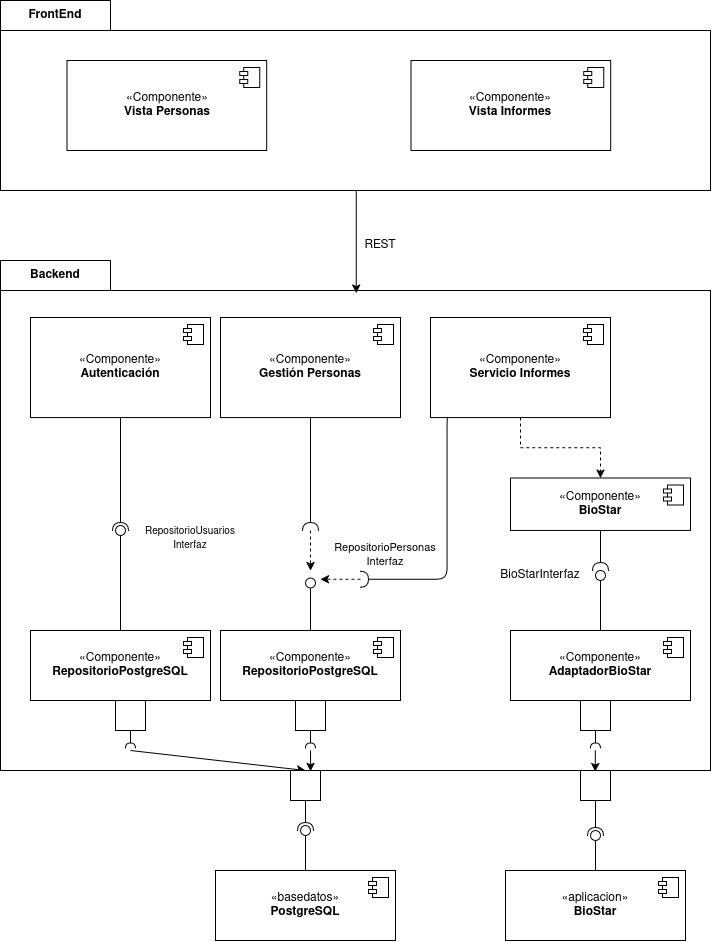

The diagram above was exported from draw.io. Its source (the exported page's mxGraphModel, read from the mxfile embedded in the PNG):
<mxGraphModel dx="954" dy="659" grid="1" gridSize="10" guides="1" tooltips="1" connect="1" arrows="1" fold="1" page="1" pageScale="1" pageWidth="850" pageHeight="1100" math="0" shadow="0">
  <root>
    <mxCell id="0" />
    <mxCell id="1" parent="0" />
    <mxCell id="w6FbujMtDupUz0ma5gea-12" parent="1" style="shape=folder;fontStyle=1;tabWidth=110;tabHeight=30;tabPosition=left;html=1;boundedLbl=1;labelInHeader=1;container=1;collapsible=0;whiteSpace=wrap;" value="FrontEnd" vertex="1">
      <mxGeometry height="190" width="710" x="70" y="20" as="geometry" />
    </mxCell>
    <mxCell id="w6FbujMtDupUz0ma5gea-13" parent="w6FbujMtDupUz0ma5gea-12" style="html=1;strokeColor=none;resizeWidth=1;resizeHeight=1;fillColor=none;part=1;connectable=0;allowArrows=0;deletable=0;whiteSpace=wrap;" value="" vertex="1">
      <mxGeometry height="133" relative="1" width="710" as="geometry">
        <mxPoint y="30" as="offset" />
      </mxGeometry>
    </mxCell>
    <mxCell id="w6FbujMtDupUz0ma5gea-10" parent="w6FbujMtDupUz0ma5gea-12" style="html=1;dropTarget=0;whiteSpace=wrap;" value="«Componente»&lt;br&gt;&lt;b&gt;Vista Personas&lt;/b&gt;" vertex="1">
      <mxGeometry height="90" width="199.6875" x="66.5625" y="60" as="geometry" />
    </mxCell>
    <mxCell id="w6FbujMtDupUz0ma5gea-11" parent="w6FbujMtDupUz0ma5gea-10" style="shape=module;jettyWidth=8;jettyHeight=4;" value="" vertex="1">
      <mxGeometry height="20" relative="1" width="20" x="1" as="geometry">
        <mxPoint x="-27" y="7" as="offset" />
      </mxGeometry>
    </mxCell>
    <mxCell id="w6FbujMtDupUz0ma5gea-14" parent="w6FbujMtDupUz0ma5gea-12" style="html=1;dropTarget=0;whiteSpace=wrap;" value="«Componente»&lt;br&gt;&lt;b&gt;Vista Informes&lt;/b&gt;" vertex="1">
      <mxGeometry height="90" width="199.6875" x="410.46875" y="60" as="geometry" />
    </mxCell>
    <mxCell id="w6FbujMtDupUz0ma5gea-15" parent="w6FbujMtDupUz0ma5gea-14" style="shape=module;jettyWidth=8;jettyHeight=4;" value="" vertex="1">
      <mxGeometry height="20" relative="1" width="20" x="1" as="geometry">
        <mxPoint x="-27" y="7" as="offset" />
      </mxGeometry>
    </mxCell>
    <mxCell id="JwknW843xWXiAn0ckhxb-1" parent="1" style="shape=folder;fontStyle=1;tabWidth=110;tabHeight=30;tabPosition=left;html=1;boundedLbl=1;labelInHeader=1;container=1;collapsible=0;whiteSpace=wrap;" value="Backend" vertex="1">
      <mxGeometry height="510" width="710" x="70" y="280" as="geometry" />
    </mxCell>
    <mxCell id="JwknW843xWXiAn0ckhxb-2" parent="JwknW843xWXiAn0ckhxb-1" style="html=1;strokeColor=none;resizeWidth=1;resizeHeight=1;fillColor=none;part=1;connectable=0;allowArrows=0;deletable=0;whiteSpace=wrap;" value="" vertex="1">
      <mxGeometry height="215.20428667113197" relative="1" width="710" as="geometry">
        <mxPoint y="30" as="offset" />
      </mxGeometry>
    </mxCell>
    <mxCell id="JwknW843xWXiAn0ckhxb-3" parent="JwknW843xWXiAn0ckhxb-1" style="html=1;dropTarget=0;whiteSpace=wrap;" value="«Componente»&lt;br&gt;&lt;b&gt;Gestión Personas&lt;/b&gt;" vertex="1">
      <mxGeometry height="100.08707300736774" width="180" x="220" y="56.932350971198936" as="geometry" />
    </mxCell>
    <mxCell id="JwknW843xWXiAn0ckhxb-4" parent="JwknW843xWXiAn0ckhxb-3" style="shape=module;jettyWidth=8;jettyHeight=4;" value="" vertex="1">
      <mxGeometry height="20" relative="1" width="20" x="1" as="geometry">
        <mxPoint x="-27" y="7" as="offset" />
      </mxGeometry>
    </mxCell>
    <mxCell id="JwknW843xWXiAn0ckhxb-14" edge="1" parent="JwknW843xWXiAn0ckhxb-1" source="JwknW843xWXiAn0ckhxb-7" style="edgeStyle=orthogonalEdgeStyle;rounded=0;orthogonalLoop=1;jettySize=auto;html=1;dashed=1;" target="JwknW843xWXiAn0ckhxb-12">
      <mxGeometry relative="1" as="geometry" />
    </mxCell>
    <mxCell id="JwknW843xWXiAn0ckhxb-7" parent="JwknW843xWXiAn0ckhxb-1" style="html=1;dropTarget=0;whiteSpace=wrap;" value="«Componente»&lt;br&gt;&lt;b&gt;Servicio Informes&lt;/b&gt;" vertex="1">
      <mxGeometry height="100.08707300736774" width="180" x="430" y="56.932350971198936" as="geometry" />
    </mxCell>
    <mxCell id="JwknW843xWXiAn0ckhxb-8" parent="JwknW843xWXiAn0ckhxb-7" style="shape=module;jettyWidth=8;jettyHeight=4;" value="" vertex="1">
      <mxGeometry height="20" relative="1" width="20" x="1" as="geometry">
        <mxPoint x="-27" y="7" as="offset" />
      </mxGeometry>
    </mxCell>
    <mxCell id="JwknW843xWXiAn0ckhxb-10" parent="JwknW843xWXiAn0ckhxb-1" style="ellipse;whiteSpace=wrap;html=1;align=center;aspect=fixed;fillColor=none;strokeColor=none;resizable=0;perimeter=centerPerimeter;rotatable=0;allowArrows=0;points=[];outlineConnect=1;" value="" vertex="1">
      <mxGeometry height="10" width="10" x="230" y="307.4346952444742" as="geometry" />
    </mxCell>
    <mxCell id="JwknW843xWXiAn0ckhxb-12" parent="JwknW843xWXiAn0ckhxb-1" style="html=1;dropTarget=0;whiteSpace=wrap;" value="«Componente»&lt;br&gt;&lt;b&gt;BioStar&lt;/b&gt;" vertex="1">
      <mxGeometry height="52.46" width="180" x="510" y="217.54" as="geometry" />
    </mxCell>
    <mxCell id="JwknW843xWXiAn0ckhxb-13" parent="JwknW843xWXiAn0ckhxb-12" style="shape=module;jettyWidth=8;jettyHeight=4;" value="" vertex="1">
      <mxGeometry height="20" relative="1" width="20" x="1" as="geometry">
        <mxPoint x="-27" y="7" as="offset" />
      </mxGeometry>
    </mxCell>
    <mxCell id="JwknW843xWXiAn0ckhxb-17" edge="1" parent="JwknW843xWXiAn0ckhxb-1" source="JwknW843xWXiAn0ckhxb-3" style="rounded=1;orthogonalLoop=1;jettySize=auto;html=1;endArrow=halfCircle;endFill=0;endSize=6;strokeWidth=1;sketch=0;exitX=0.5;exitY=1;exitDx=0;exitDy=0;curved=0;" value="">
      <mxGeometry relative="1" as="geometry">
        <Array as="points">
          <mxPoint x="310" y="190" />
        </Array>
        <mxPoint x="190" y="191.17883456128612" as="sourcePoint" />
        <mxPoint x="310" y="270" as="targetPoint" />
      </mxGeometry>
    </mxCell>
    <mxCell id="JwknW843xWXiAn0ckhxb-19" parent="JwknW843xWXiAn0ckhxb-1" style="ellipse;whiteSpace=wrap;html=1;align=center;aspect=fixed;fillColor=none;strokeColor=none;resizable=0;perimeter=centerPerimeter;rotatable=0;allowArrows=0;points=[];outlineConnect=1;" value="" vertex="1">
      <mxGeometry height="10" width="10" x="125" y="217.5385130609511" as="geometry" />
    </mxCell>
    <mxCell id="JwknW843xWXiAn0ckhxb-20" edge="1" parent="JwknW843xWXiAn0ckhxb-1" source="JwknW843xWXiAn0ckhxb-12" style="rounded=0;orthogonalLoop=1;jettySize=auto;html=1;endArrow=halfCircle;endFill=0;endSize=6;strokeWidth=1;sketch=0;exitX=0.5;exitY=1;exitDx=0;exitDy=0;" value="">
      <mxGeometry relative="1" as="geometry">
        <mxPoint x="600" y="330.20763563295384" as="sourcePoint" />
        <mxPoint x="600" y="310" as="targetPoint" />
      </mxGeometry>
    </mxCell>
    <mxCell id="JwknW843xWXiAn0ckhxb-24" parent="JwknW843xWXiAn0ckhxb-1" style="html=1;dropTarget=0;whiteSpace=wrap;" value="«Componente»&lt;br&gt;&lt;b&gt;RepositorioPostgreSQL&lt;/b&gt;" vertex="1">
      <mxGeometry height="70" width="180" x="220" y="370" as="geometry" />
    </mxCell>
    <mxCell id="JwknW843xWXiAn0ckhxb-25" parent="JwknW843xWXiAn0ckhxb-24" style="shape=module;jettyWidth=8;jettyHeight=4;" value="" vertex="1">
      <mxGeometry height="20" relative="1" width="20" x="1" as="geometry">
        <mxPoint x="-27" y="7" as="offset" />
      </mxGeometry>
    </mxCell>
    <mxCell id="JwknW843xWXiAn0ckhxb-27" parent="JwknW843xWXiAn0ckhxb-1" style="html=1;dropTarget=0;whiteSpace=wrap;" value="«Componente»&lt;br&gt;&lt;b&gt;AdaptadorBioStar&lt;/b&gt;" vertex="1">
      <mxGeometry height="70" width="180" x="510" y="370" as="geometry" />
    </mxCell>
    <mxCell id="JwknW843xWXiAn0ckhxb-28" parent="JwknW843xWXiAn0ckhxb-27" style="shape=module;jettyWidth=8;jettyHeight=4;" value="" vertex="1">
      <mxGeometry height="20" relative="1" width="20" x="1" as="geometry">
        <mxPoint x="-27" y="7" as="offset" />
      </mxGeometry>
    </mxCell>
    <mxCell id="JwknW843xWXiAn0ckhxb-39" edge="1" parent="JwknW843xWXiAn0ckhxb-1" source="JwknW843xWXiAn0ckhxb-7" style="rounded=1;orthogonalLoop=1;jettySize=auto;html=1;endArrow=halfCircle;endFill=0;endSize=6;strokeWidth=1;sketch=0;fontSize=12;edgeStyle=orthogonalEdgeStyle;exitX=0.098;exitY=0.998;exitDx=0;exitDy=0;exitPerimeter=0;" value="">
      <mxGeometry relative="1" as="geometry">
        <Array as="points">
          <mxPoint x="446.57000000000005" y="156.80308104487617" />
          <mxPoint x="446.57000000000005" y="318.82116543871405" />
        </Array>
        <mxPoint x="460" y="182.18352310783658" as="sourcePoint" />
        <mxPoint x="360" y="318.82116543871405" as="targetPoint" />
      </mxGeometry>
    </mxCell>
    <mxCell id="JwknW843xWXiAn0ckhxb-40" parent="JwknW843xWXiAn0ckhxb-1" style="ellipse;whiteSpace=wrap;html=1;align=center;aspect=fixed;fillColor=none;strokeColor=none;resizable=0;perimeter=centerPerimeter;rotatable=0;allowArrows=0;points=[];outlineConnect=1;" value="" vertex="1">
      <mxGeometry height="10" width="10" x="330" y="239.11587407903554" as="geometry" />
    </mxCell>
    <mxCell id="JwknW843xWXiAn0ckhxb-41" parent="JwknW843xWXiAn0ckhxb-1" style="html=1;dropTarget=0;whiteSpace=wrap;" value="&lt;div&gt;«Componente»&lt;/div&gt;&lt;b&gt;Autenticación&lt;/b&gt;" vertex="1">
      <mxGeometry height="100.08707300736774" width="180" x="30" y="56.9323509711989" as="geometry" />
    </mxCell>
    <mxCell id="JwknW843xWXiAn0ckhxb-42" parent="JwknW843xWXiAn0ckhxb-41" style="shape=module;jettyWidth=8;jettyHeight=4;" value="" vertex="1">
      <mxGeometry height="20" relative="1" width="20" x="1" as="geometry">
        <mxPoint x="-27" y="7" as="offset" />
      </mxGeometry>
    </mxCell>
    <mxCell id="JwknW843xWXiAn0ckhxb-47" edge="1" parent="JwknW843xWXiAn0ckhxb-1" style="endArrow=classic;html=1;rounded=0;dashed=1;" value="">
      <mxGeometry height="50" relative="1" width="50" as="geometry">
        <mxPoint x="360" y="318.82116543871405" as="sourcePoint" />
        <mxPoint x="320" y="318.82116543871405" as="targetPoint" />
      </mxGeometry>
    </mxCell>
    <mxCell id="JwknW843xWXiAn0ckhxb-56" parent="JwknW843xWXiAn0ckhxb-1" style="html=1;rounded=0;" value="" vertex="1">
      <mxGeometry height="30" width="30" x="295" y="440" as="geometry" />
    </mxCell>
    <mxCell id="JwknW843xWXiAn0ckhxb-57" edge="1" parent="JwknW843xWXiAn0ckhxb-1" source="JwknW843xWXiAn0ckhxb-56" style="endArrow=none;html=1;rounded=0;align=center;verticalAlign=top;endFill=0;labelBackgroundColor=none;endSize=2;" target="JwknW843xWXiAn0ckhxb-58" value="">
      <mxGeometry relative="1" as="geometry" />
    </mxCell>
    <mxCell id="JwknW843xWXiAn0ckhxb-58" parent="JwknW843xWXiAn0ckhxb-1" style="shape=requiredInterface;html=1;fontSize=11;align=center;fillColor=none;points=[];aspect=fixed;resizable=0;verticalAlign=bottom;labelPosition=center;verticalLabelPosition=top;flipH=1;rotation=89;" value="" vertex="1">
      <mxGeometry height="10" width="5" x="307.5" y="480" as="geometry" />
    </mxCell>
    <mxCell id="JwknW843xWXiAn0ckhxb-53" parent="JwknW843xWXiAn0ckhxb-1" style="html=1;rounded=0;" value="" vertex="1">
      <mxGeometry height="30" width="30" x="580" y="440" as="geometry" />
    </mxCell>
    <mxCell id="JwknW843xWXiAn0ckhxb-55" parent="JwknW843xWXiAn0ckhxb-1" style="shape=requiredInterface;html=1;fontSize=11;align=center;fillColor=none;points=[];aspect=fixed;resizable=0;verticalAlign=bottom;labelPosition=center;verticalLabelPosition=top;flipH=1;rotation=89;" value="" vertex="1">
      <mxGeometry height="10" width="5" x="592.5" y="480" as="geometry" />
    </mxCell>
    <mxCell id="JwknW843xWXiAn0ckhxb-54" edge="1" parent="JwknW843xWXiAn0ckhxb-1" source="JwknW843xWXiAn0ckhxb-53" style="endArrow=none;html=1;rounded=0;align=center;verticalAlign=top;endFill=0;labelBackgroundColor=none;endSize=2;" target="JwknW843xWXiAn0ckhxb-55" value="">
      <mxGeometry relative="1" as="geometry" />
    </mxCell>
    <mxCell id="JwknW843xWXiAn0ckhxb-89" edge="1" parent="JwknW843xWXiAn0ckhxb-1" style="endArrow=classic;html=1;rounded=0;entryX=0.673;entryY=0.027;entryDx=0;entryDy=0;entryPerimeter=0;" value="">
      <mxGeometry height="50" relative="1" width="50" as="geometry">
        <mxPoint x="594.8" y="490" as="sourcePoint" />
        <mxPoint x="594.8" y="511" as="targetPoint" />
      </mxGeometry>
    </mxCell>
    <mxCell id="JwknW843xWXiAn0ckhxb-106" edge="1" parent="JwknW843xWXiAn0ckhxb-1" source="JwknW843xWXiAn0ckhxb-24" style="rounded=0;orthogonalLoop=1;jettySize=auto;html=1;endArrow=oval;endFill=0;sketch=0;sourcePerimeterSpacing=0;targetPerimeterSpacing=0;endSize=10;entryX=0.817;entryY=0.503;entryDx=0;entryDy=0;entryPerimeter=0;exitX=0.5;exitY=0;exitDx=0;exitDy=0;" target="JwknW843xWXiAn0ckhxb-107" value="">
      <mxGeometry relative="1" as="geometry">
        <mxPoint x="310" y="342.43000000000006" as="sourcePoint" />
      </mxGeometry>
    </mxCell>
    <mxCell id="JwknW843xWXiAn0ckhxb-107" parent="JwknW843xWXiAn0ckhxb-1" style="ellipse;whiteSpace=wrap;html=1;align=center;aspect=fixed;fillColor=none;strokeColor=none;resizable=0;perimeter=centerPerimeter;rotatable=0;allowArrows=0;points=[];outlineConnect=1;" value="" vertex="1">
      <mxGeometry height="10" width="10" x="305" y="317.43000000000006" as="geometry" />
    </mxCell>
    <mxCell id="JwknW843xWXiAn0ckhxb-108" edge="1" parent="JwknW843xWXiAn0ckhxb-1" source="JwknW843xWXiAn0ckhxb-27" style="rounded=0;orthogonalLoop=1;jettySize=auto;html=1;endArrow=oval;endFill=0;sketch=0;sourcePerimeterSpacing=0;targetPerimeterSpacing=0;endSize=10;exitX=0.5;exitY=0;exitDx=0;exitDy=0;" target="JwknW843xWXiAn0ckhxb-109" value="">
      <mxGeometry relative="1" as="geometry">
        <mxPoint x="600" y="334.93000000000006" as="sourcePoint" />
      </mxGeometry>
    </mxCell>
    <mxCell id="JwknW843xWXiAn0ckhxb-109" parent="JwknW843xWXiAn0ckhxb-1" style="ellipse;whiteSpace=wrap;html=1;align=center;aspect=fixed;fillColor=none;strokeColor=none;resizable=0;perimeter=centerPerimeter;rotatable=0;allowArrows=0;points=[];outlineConnect=1;" value="" vertex="1">
      <mxGeometry height="10" width="10" x="595" y="309.93000000000006" as="geometry" />
    </mxCell>
    <mxCell id="JwknW843xWXiAn0ckhxb-110" parent="JwknW843xWXiAn0ckhxb-1" style="text;html=1;whiteSpace=wrap;strokeColor=none;fillColor=none;align=center;verticalAlign=middle;rounded=0;" value="&lt;font style=&quot;font-size: 11px;&quot;&gt;RepositorioPersonas&lt;br&gt;Interfaz&lt;/font&gt;" vertex="1">
      <mxGeometry height="30" width="60" x="355" y="279.93" as="geometry" />
    </mxCell>
    <mxCell id="JwknW843xWXiAn0ckhxb-111" parent="JwknW843xWXiAn0ckhxb-1" style="text;html=1;whiteSpace=wrap;strokeColor=none;fillColor=none;align=center;verticalAlign=middle;rounded=0;" value="BioStarInterfaz" vertex="1">
      <mxGeometry height="30" width="60" x="510" y="299.92999999999995" as="geometry" />
    </mxCell>
    <mxCell id="JwknW843xWXiAn0ckhxb-113" parent="JwknW843xWXiAn0ckhxb-1" style="html=1;dropTarget=0;whiteSpace=wrap;" value="«Componente»&lt;br&gt;&lt;b&gt;RepositorioPostgreSQL&lt;/b&gt;" vertex="1">
      <mxGeometry height="70" width="180" x="30" y="370" as="geometry" />
    </mxCell>
    <mxCell id="JwknW843xWXiAn0ckhxb-114" parent="JwknW843xWXiAn0ckhxb-113" style="shape=module;jettyWidth=8;jettyHeight=4;" value="" vertex="1">
      <mxGeometry height="20" relative="1" width="20" x="1" as="geometry">
        <mxPoint x="-27" y="7" as="offset" />
      </mxGeometry>
    </mxCell>
    <mxCell id="JwknW843xWXiAn0ckhxb-115" parent="JwknW843xWXiAn0ckhxb-1" style="html=1;rounded=0;" value="" vertex="1">
      <mxGeometry height="30" width="30" x="115" y="440" as="geometry" />
    </mxCell>
    <mxCell id="JwknW843xWXiAn0ckhxb-116" edge="1" parent="JwknW843xWXiAn0ckhxb-1" source="JwknW843xWXiAn0ckhxb-115" style="endArrow=none;html=1;rounded=0;align=center;verticalAlign=top;endFill=0;labelBackgroundColor=none;endSize=2;" target="JwknW843xWXiAn0ckhxb-117" value="">
      <mxGeometry relative="1" as="geometry" />
    </mxCell>
    <mxCell id="JwknW843xWXiAn0ckhxb-117" parent="JwknW843xWXiAn0ckhxb-1" style="shape=requiredInterface;html=1;fontSize=11;align=center;fillColor=none;points=[];aspect=fixed;resizable=0;verticalAlign=bottom;labelPosition=center;verticalLabelPosition=top;flipH=1;rotation=89;" value="" vertex="1">
      <mxGeometry height="10" width="5" x="127.5" y="480" as="geometry" />
    </mxCell>
    <mxCell id="JwknW843xWXiAn0ckhxb-118" edge="1" parent="JwknW843xWXiAn0ckhxb-1" style="endArrow=classic;html=1;rounded=0;entryX=0.5;entryY=0;entryDx=0;entryDy=0;" target="JwknW843xWXiAn0ckhxb-61" value="">
      <mxGeometry height="50" relative="1" width="50" as="geometry">
        <mxPoint x="130" y="490" as="sourcePoint" />
        <mxPoint x="360" y="511" as="targetPoint" />
      </mxGeometry>
    </mxCell>
    <mxCell id="JwknW843xWXiAn0ckhxb-119" edge="1" parent="JwknW843xWXiAn0ckhxb-1" source="JwknW843xWXiAn0ckhxb-41" style="rounded=0;orthogonalLoop=1;jettySize=auto;html=1;endArrow=halfCircle;endFill=0;endSize=6;strokeWidth=1;sketch=0;exitX=0.5;exitY=1;exitDx=0;exitDy=0;" target="JwknW843xWXiAn0ckhxb-121" value="">
      <mxGeometry relative="1" as="geometry">
        <mxPoint x="175" y="270" as="sourcePoint" />
      </mxGeometry>
    </mxCell>
    <mxCell id="JwknW843xWXiAn0ckhxb-120" edge="1" parent="JwknW843xWXiAn0ckhxb-1" source="JwknW843xWXiAn0ckhxb-113" style="rounded=0;orthogonalLoop=1;jettySize=auto;html=1;endArrow=oval;endFill=0;sketch=0;sourcePerimeterSpacing=0;targetPerimeterSpacing=0;endSize=10;exitX=0.5;exitY=0;exitDx=0;exitDy=0;" target="JwknW843xWXiAn0ckhxb-121" value="">
      <mxGeometry relative="1" as="geometry">
        <mxPoint x="135" y="270" as="sourcePoint" />
      </mxGeometry>
    </mxCell>
    <mxCell id="JwknW843xWXiAn0ckhxb-121" parent="JwknW843xWXiAn0ckhxb-1" style="ellipse;whiteSpace=wrap;html=1;align=center;aspect=fixed;fillColor=none;strokeColor=none;resizable=0;perimeter=centerPerimeter;rotatable=0;allowArrows=0;points=[];outlineConnect=1;" value="" vertex="1">
      <mxGeometry height="10" width="10" x="115" y="265" as="geometry" />
    </mxCell>
    <mxCell id="JwknW843xWXiAn0ckhxb-122" parent="JwknW843xWXiAn0ckhxb-1" style="text;html=1;whiteSpace=wrap;strokeColor=none;fillColor=none;align=center;verticalAlign=middle;rounded=0;" value="&lt;font style=&quot;font-size: 10px;&quot;&gt;RepositorioUsuarios Interfaz&lt;/font&gt;" vertex="1">
      <mxGeometry height="15" width="40" x="170" y="270" as="geometry" />
    </mxCell>
    <mxCell id="JwknW843xWXiAn0ckhxb-16" parent="1" style="ellipse;whiteSpace=wrap;html=1;align=center;aspect=fixed;fillColor=none;strokeColor=none;resizable=0;perimeter=centerPerimeter;rotatable=0;allowArrows=0;points=[];outlineConnect=1;" value="" vertex="1">
      <mxGeometry height="10" width="10" x="410" y="560" as="geometry" />
    </mxCell>
    <mxCell id="JwknW843xWXiAn0ckhxb-48" edge="1" parent="1" source="w6FbujMtDupUz0ma5gea-12" style="edgeStyle=orthogonalEdgeStyle;rounded=0;orthogonalLoop=1;jettySize=auto;html=1;entryX=0.501;entryY=0.064;entryDx=0;entryDy=0;entryPerimeter=0;" target="JwknW843xWXiAn0ckhxb-1">
      <mxGeometry relative="1" as="geometry">
        <Array as="points">
          <mxPoint x="425" y="260" />
        </Array>
        <mxPoint x="390" y="310" as="targetPoint" />
      </mxGeometry>
    </mxCell>
    <mxCell id="JwknW843xWXiAn0ckhxb-49" parent="1" style="text;html=1;whiteSpace=wrap;strokeColor=none;fillColor=none;align=center;verticalAlign=middle;rounded=0;" value="REST" vertex="1">
      <mxGeometry height="30" width="60" x="420" y="250" as="geometry" />
    </mxCell>
    <mxCell id="JwknW843xWXiAn0ckhxb-61" parent="1" style="html=1;rounded=0;" value="" vertex="1">
      <mxGeometry height="30" width="30" x="360" y="790" as="geometry" />
    </mxCell>
    <mxCell id="JwknW843xWXiAn0ckhxb-65" parent="1" style="html=1;rounded=0;" value="" vertex="1">
      <mxGeometry height="30" width="30" x="650" y="790" as="geometry" />
    </mxCell>
    <mxCell id="JwknW843xWXiAn0ckhxb-68" parent="1" style="html=1;dropTarget=0;whiteSpace=wrap;" value="&lt;div&gt;«basedatos»&lt;/div&gt;&lt;div&gt;&lt;b&gt;PostgreSQL&lt;/b&gt;&lt;/div&gt;" vertex="1">
      <mxGeometry height="70" width="180" x="285" y="890" as="geometry" />
    </mxCell>
    <mxCell id="JwknW843xWXiAn0ckhxb-69" parent="JwknW843xWXiAn0ckhxb-68" style="shape=module;jettyWidth=8;jettyHeight=4;" value="" vertex="1">
      <mxGeometry height="20" relative="1" width="20" x="1" as="geometry">
        <mxPoint x="-27" y="7" as="offset" />
      </mxGeometry>
    </mxCell>
    <mxCell id="JwknW843xWXiAn0ckhxb-70" parent="1" style="html=1;dropTarget=0;whiteSpace=wrap;" value="&lt;div&gt;«aplicacion»&lt;/div&gt;&lt;div&gt;&lt;b&gt;BioStar&lt;/b&gt;&lt;/div&gt;" vertex="1">
      <mxGeometry height="70" width="180" x="575" y="890" as="geometry" />
    </mxCell>
    <mxCell id="JwknW843xWXiAn0ckhxb-71" parent="JwknW843xWXiAn0ckhxb-70" style="shape=module;jettyWidth=8;jettyHeight=4;" value="" vertex="1">
      <mxGeometry height="20" relative="1" width="20" x="1" as="geometry">
        <mxPoint x="-27" y="7" as="offset" />
      </mxGeometry>
    </mxCell>
    <mxCell id="JwknW843xWXiAn0ckhxb-78" parent="1" style="ellipse;whiteSpace=wrap;html=1;align=center;aspect=fixed;fillColor=none;strokeColor=none;resizable=0;perimeter=centerPerimeter;rotatable=0;allowArrows=0;points=[];outlineConnect=1;" value="" vertex="1">
      <mxGeometry height="10" width="10" x="430" y="870" as="geometry" />
    </mxCell>
    <mxCell id="JwknW843xWXiAn0ckhxb-79" edge="1" parent="1" style="rounded=0;orthogonalLoop=1;jettySize=auto;html=1;endArrow=halfCircle;endFill=0;endSize=6;strokeWidth=1;sketch=0;" target="JwknW843xWXiAn0ckhxb-81" value="">
      <mxGeometry relative="1" as="geometry">
        <mxPoint x="665" y="820" as="sourcePoint" />
      </mxGeometry>
    </mxCell>
    <mxCell id="JwknW843xWXiAn0ckhxb-80" edge="1" parent="1" source="JwknW843xWXiAn0ckhxb-70" style="rounded=0;orthogonalLoop=1;jettySize=auto;html=1;endArrow=oval;endFill=0;sketch=0;sourcePerimeterSpacing=0;targetPerimeterSpacing=0;endSize=10;exitX=0.5;exitY=0;exitDx=0;exitDy=0;" target="JwknW843xWXiAn0ckhxb-81" value="">
      <mxGeometry relative="1" as="geometry">
        <mxPoint x="665" y="880" as="sourcePoint" />
      </mxGeometry>
    </mxCell>
    <mxCell id="JwknW843xWXiAn0ckhxb-81" parent="1" style="ellipse;whiteSpace=wrap;html=1;align=center;aspect=fixed;fillColor=none;strokeColor=none;resizable=0;perimeter=centerPerimeter;rotatable=0;allowArrows=0;points=[];outlineConnect=1;" value="" vertex="1">
      <mxGeometry height="10" width="10" x="660" y="850" as="geometry" />
    </mxCell>
    <mxCell id="JwknW843xWXiAn0ckhxb-85" edge="1" parent="1" source="JwknW843xWXiAn0ckhxb-61" style="rounded=0;orthogonalLoop=1;jettySize=auto;html=1;endArrow=halfCircle;endFill=0;endSize=6;strokeWidth=1;sketch=0;exitX=0.5;exitY=1;exitDx=0;exitDy=0;" value="">
      <mxGeometry relative="1" as="geometry">
        <mxPoint x="535" y="900" as="sourcePoint" />
        <mxPoint x="375" y="850" as="targetPoint" />
      </mxGeometry>
    </mxCell>
    <mxCell id="JwknW843xWXiAn0ckhxb-86" edge="1" parent="1" source="JwknW843xWXiAn0ckhxb-68" style="rounded=0;orthogonalLoop=1;jettySize=auto;html=1;endArrow=oval;endFill=0;sketch=0;sourcePerimeterSpacing=0;targetPerimeterSpacing=0;endSize=10;exitX=0.5;exitY=0;exitDx=0;exitDy=0;" value="">
      <mxGeometry relative="1" as="geometry">
        <Array as="points">
          <mxPoint x="375" y="870" />
        </Array>
        <mxPoint x="535" y="960" as="sourcePoint" />
        <mxPoint x="375" y="850" as="targetPoint" />
      </mxGeometry>
    </mxCell>
    <mxCell id="JwknW843xWXiAn0ckhxb-87" parent="1" style="ellipse;whiteSpace=wrap;html=1;align=center;aspect=fixed;fillColor=none;strokeColor=none;resizable=0;perimeter=centerPerimeter;rotatable=0;allowArrows=0;points=[];outlineConnect=1;" value="" vertex="1">
      <mxGeometry height="10" width="10" x="530" y="920" as="geometry" />
    </mxCell>
    <mxCell id="JwknW843xWXiAn0ckhxb-88" edge="1" parent="1" style="endArrow=classic;html=1;rounded=0;entryX=0.673;entryY=0.027;entryDx=0;entryDy=0;entryPerimeter=0;" target="JwknW843xWXiAn0ckhxb-61" value="">
      <mxGeometry height="50" relative="1" width="50" as="geometry">
        <mxPoint x="380" y="770" as="sourcePoint" />
        <mxPoint x="230" y="850" as="targetPoint" />
      </mxGeometry>
    </mxCell>
    <mxCell id="JwknW843xWXiAn0ckhxb-112" edge="1" parent="1" style="endArrow=classic;html=1;rounded=0;dashed=1;" value="">
      <mxGeometry height="50" relative="1" width="50" as="geometry">
        <mxPoint x="380" y="550" as="sourcePoint" />
        <mxPoint x="380" y="590" as="targetPoint" />
      </mxGeometry>
    </mxCell>
  </root>
</mxGraphModel>